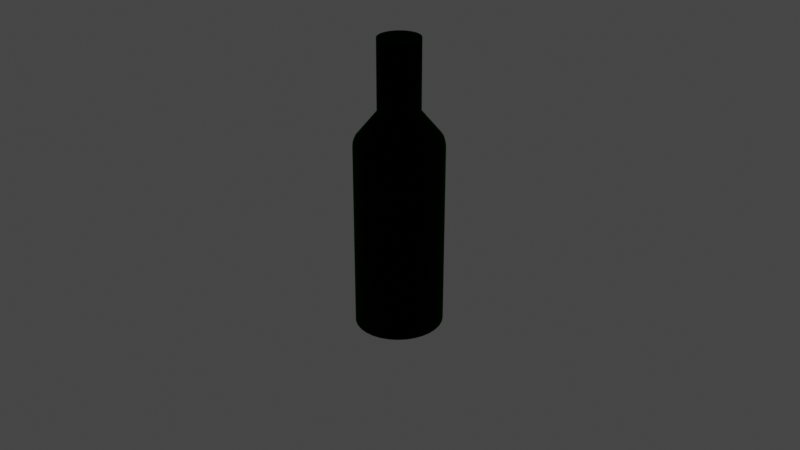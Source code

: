 # Source: bouteille.blend  (saved by Blender 3.2.14; exported with 4.5.12 LTS)
import bpy
from mathutils import Matrix  # noqa: F401  (used for matrix-valued properties, if any)

bpy.ops.wm.read_factory_settings(use_empty=True)
scene = bpy.context.scene
scene.name = 'Scene'

# ---- collections
col_collection = bpy.data.collections.new('Collection'); scene.collection.children.link(col_collection)

# ---- materials (node trees are filled in below, after node groups)
mat_verre = bpy.data.materials.new('Verre')

# ---- material node trees
mat_verre.use_nodes = True; mat_verre.node_tree.nodes.clear()
_N = mat_verre.node_tree.nodes; _L = mat_verre.node_tree.links
n0 = _N.new('ShaderNodeOutputMaterial'); n0.name = 'Material Output'; n0.location = (300, 300)
n1 = _N.new('ShaderNodeBsdfGlass'); n1.name = 'Glass BSDF'; n1.location = (120, 186)
n1.distribution = 'BECKMANN'
n1.inputs[0].default_value = (0.0007062, 0.09523, 0.0, 1.0)
n1.inputs[2].default_value = 1.45
_L.new(n1.outputs[0], n0.inputs[0])
n0.is_active_output = True

# ---- world
world_world = bpy.data.worlds.new('World'); scene.world = world_world
world_world.use_nodes = True; world_world.node_tree.nodes.clear()
_N = world_world.node_tree.nodes; _L = world_world.node_tree.links
n0 = _N.new('ShaderNodeOutputWorld'); n0.name = 'World Output'; n0.location = (300, 300)
n1 = _N.new('ShaderNodeBackground'); n1.name = 'Background'; n1.location = (10, 300)
n1.inputs[0].default_value = (0.05088, 0.05088, 0.05088, 1.0)
_L.new(n1.outputs[0], n0.inputs[0])
n0.is_active_output = True
world_world.color = (0.05088, 0.05088, 0.05088)
world_world.use_sun_shadow = False
world_world.sun_shadow_jitter_overblur = 0.0

# ---- cameras
cam_camera = bpy.data.cameras.new('Camera')
cam_camera.clip_end = 100.0
cam_camera.ortho_scale = 7.314

# ---- lights
light_light = bpy.data.lights.new('Light', 'POINT')
light_light.transmission_factor = 0.0
light_light.energy = 1000.0
light_light.shadow_soft_size = 0.1
light_light.shadow_maximum_resolution = 0.006
light_light.use_absolute_resolution = True

# ---- meshes
me_cylinder = bpy.data.meshes.new('Cylinder')
me_cylinder.from_pydata([(0.0, 1.0, -1.0), (0.1951, 0.9808, -1.0), (0.3827, 0.9239, -1.0), (0.5556, 0.8315, -1.0), (0.7071, 0.7071, -1.0), (0.8315, 0.5556, -1.0), (0.9239, 0.3827, -1.0), (0.9808, 0.1951, -1.0), (1.0, -4.371e-08, -1.0), (0.9808, -0.1951, -1.0), (0.9239, -0.3827, -1.0), (0.8315, -0.5556, -1.0), (0.7071, -0.7071, -1.0), (0.5556, -0.8315, -1.0), (0.3827, -0.9239, -1.0), (0.1951, -0.9808, -1.0), (-8.742e-08, -1.0, -1.0), (-0.1951, -0.9808, -1.0), (-0.3827, -0.9239, -1.0), (-0.5556, -0.8315, -1.0), (-0.7071, -0.7071, -1.0), (-0.8315, -0.5556, -1.0), (-0.9239, -0.3827, -1.0), (-0.9808, -0.1951, -1.0), (-1.0, 1.192e-08, -1.0), (-0.9808, 0.1951, -1.0), (-0.9239, 0.3827, -1.0), (-0.8315, 0.5556, -1.0), (-0.7071, 0.7071, -1.0), (-0.5556, 0.8315, -1.0), (-0.3827, 0.9239, -1.0), (-0.1951, 0.9808, -1.0), (-4.191e-08, 0.4739, 1.0), (0.09245, 0.4648, 1.0), (0.1814, 0.4378, 1.0), (0.2633, 0.394, 1.0), (0.3351, 0.3351, 1.0), (0.394, 0.2633, 1.0), (0.4378, 0.1814, 1.0), (0.4648, 0.09245, 1.0), (0.4739, -2.983e-08, 1.0), (0.4648, -0.09245, 1.0), (0.4378, -0.1814, 1.0), (0.394, -0.2633, 1.0), (0.3351, -0.3351, 1.0), (0.2633, -0.394, 1.0), (0.1814, -0.4378, 1.0), (0.09245, -0.4648, 1.0), (-3.834e-08, -0.4739, 1.0), (-0.09245, -0.4648, 1.0), (-0.1814, -0.4378, 1.0), (-0.2633, -0.394, 1.0), (-0.3351, -0.3351, 1.0), (-0.394, -0.2633, 1.0), (-0.4378, -0.1814, 1.0), (-0.4648, -0.09245, 1.0), (-0.4739, -2.482e-09, 1.0), (-0.4648, 0.09245, 1.0), (-0.4378, 0.1814, 1.0), (-0.394, 0.2633, 1.0), (-0.3351, 0.3351, 1.0), (-0.2633, 0.394, 1.0), (-0.1814, 0.4378, 1.0), (-0.09245, 0.4648, 1.0), (4.643e-08, 0.4739, 1.642), (0.09245, 0.4648, 1.642), (0.1814, 0.4378, 1.642), (0.2633, 0.394, 1.642), (0.3351, 0.3351, 1.642), (0.394, 0.2633, 1.642), (0.4378, 0.1814, 1.642), (0.4648, 0.09245, 1.642), (0.4739, -2.983e-08, 1.642), (0.4648, -0.09245, 1.642), (0.4378, -0.1814, 1.642), (0.394, -0.2633, 1.642), (0.3351, -0.3351, 1.642), (0.2633, -0.394, 1.642), (0.1814, -0.4378, 1.642), (0.09245, -0.4648, 1.642), (5e-08, -0.4739, 1.642), (-0.09245, -0.4648, 1.642), (-0.1814, -0.4378, 1.642), (-0.2633, -0.394, 1.642), (-0.3351, -0.3351, 1.642), (-0.394, -0.2633, 1.642), (-0.4378, -0.1814, 1.642), (-0.4648, -0.09245, 1.642), (-0.4739, -2.482e-09, 1.642), (-0.4648, 0.09245, 1.642), (-0.4378, 0.1814, 1.642), (-0.394, 0.2633, 1.642), (-0.3351, 0.3351, 1.642), (-0.2633, 0.394, 1.642), (-0.1814, 0.4378, 1.642), (-0.09245, 0.4648, 1.642), (0.0, 1.0, 0.6828), (-4.374e-09, 0.9451, 0.7704), (-3.492e-10, 0.9958, 0.7081), (-1.339e-09, 0.9839, 0.7336), (-2.678e-09, 0.9661, 0.7555), (0.1844, 0.9269, 0.7704), (0.1951, 0.9808, 0.6828), (0.1885, 0.9475, 0.7555), (0.192, 0.965, 0.7336), (0.1943, 0.9767, 0.7081), (0.3617, 0.8732, 0.7704), (0.3827, 0.9239, 0.6828), (0.3697, 0.8926, 0.7555), (0.3765, 0.909, 0.7336), (0.3811, 0.92, 0.7081), (0.5251, 0.7858, 0.7704), (0.5556, 0.8315, 0.6828), (0.5367, 0.8033, 0.7555), (0.5466, 0.8181, 0.7336), (0.5532, 0.828, 0.7081), (0.6683, 0.6683, 0.7704), (0.7071, 0.7071, 0.6828), (0.6831, 0.6831, 0.7555), (0.6957, 0.6957, 0.7336), (0.7042, 0.7042, 0.7081), (0.7858, 0.5251, 0.7704), (0.8315, 0.5556, 0.6828), (0.8033, 0.5367, 0.7555), (0.8181, 0.5466, 0.7336), (0.828, 0.5532, 0.7081), (0.8732, 0.3617, 0.7704), (0.9239, 0.3827, 0.6828), (0.8926, 0.3697, 0.7555), (0.909, 0.3765, 0.7336), (0.92, 0.3811, 0.7081), (0.9269, 0.1844, 0.7704), (0.9808, 0.1951, 0.6828), (0.9475, 0.1885, 0.7555), (0.965, 0.192, 0.7336), (0.9767, 0.1943, 0.7081), (0.9451, -4.226e-08, 0.7704), (1.0, -4.371e-08, 0.6828), (0.9661, -4.281e-08, 0.7555), (0.9839, -4.325e-08, 0.7336), (0.9958, -4.36e-08, 0.7081), (0.9269, -0.1844, 0.7704), (0.9808, -0.1951, 0.6828), (0.9475, -0.1885, 0.7555), (0.965, -0.192, 0.7336), (0.9767, -0.1943, 0.7081), (0.8732, -0.3617, 0.7704), (0.9239, -0.3827, 0.6828), (0.8926, -0.3697, 0.7555), (0.909, -0.3765, 0.7336), (0.92, -0.3811, 0.7081), (0.7858, -0.5251, 0.7704), (0.8315, -0.5556, 0.6828), (0.8033, -0.5367, 0.7555), (0.8181, -0.5466, 0.7336), (0.828, -0.5532, 0.7081), (0.6683, -0.6683, 0.7704), (0.7071, -0.7071, 0.6828), (0.6831, -0.6831, 0.7555), (0.6957, -0.6957, 0.7336), (0.7042, -0.7042, 0.7081), (0.5251, -0.7858, 0.7704), (0.5556, -0.8315, 0.6828), (0.5367, -0.8033, 0.7555), (0.5466, -0.8181, 0.7336), (0.5532, -0.828, 0.7081), (0.3617, -0.8732, 0.7704), (0.3827, -0.9239, 0.6828), (0.3697, -0.8926, 0.7555), (0.3765, -0.909, 0.7336), (0.3811, -0.92, 0.7081), (0.1844, -0.9269, 0.7704), (0.1951, -0.9808, 0.6828), (0.1885, -0.9475, 0.7555), (0.192, -0.965, 0.7336), (0.1943, -0.9767, 0.7081), (-8.23e-08, -0.9451, 0.7704), (-8.742e-08, -1.0, 0.6828), (-8.428e-08, -0.9661, 0.7555), (-8.591e-08, -0.9839, 0.7336), (-8.702e-08, -0.9958, 0.7081), (-0.1844, -0.9269, 0.7704), (-0.1951, -0.9808, 0.6828), (-0.1885, -0.9475, 0.7555), (-0.192, -0.965, 0.7336), (-0.1943, -0.9767, 0.7081), (-0.3617, -0.8732, 0.7704), (-0.3827, -0.9239, 0.6828), (-0.3697, -0.8926, 0.7555), (-0.3765, -0.909, 0.7336), (-0.3811, -0.92, 0.7081), (-0.5251, -0.7858, 0.7704), (-0.5556, -0.8315, 0.6828), (-0.5367, -0.8033, 0.7555), (-0.5466, -0.8181, 0.7336), (-0.5532, -0.828, 0.7081), (-0.6683, -0.6683, 0.7704), (-0.7071, -0.7071, 0.6828), (-0.6831, -0.6831, 0.7555), (-0.6957, -0.6957, 0.7336), (-0.7042, -0.7042, 0.7081), (-0.7858, -0.5251, 0.7704), (-0.8315, -0.5556, 0.6828), (-0.8033, -0.5367, 0.7555), (-0.8181, -0.5466, 0.7336), (-0.828, -0.5532, 0.7081), (-0.8732, -0.3617, 0.7704), (-0.9239, -0.3827, 0.6828), (-0.8926, -0.3697, 0.7555), (-0.909, -0.3765, 0.7336), (-0.92, -0.3811, 0.7081), (-0.9269, -0.1844, 0.7704), (-0.9808, -0.1951, 0.6828), (-0.9475, -0.1885, 0.7555), (-0.965, -0.192, 0.7336), (-0.9767, -0.1943, 0.7081), (-0.9451, 1.042e-08, 0.7704), (-1.0, 1.192e-08, 0.6828), (-0.9661, 1.1e-08, 0.7555), (-0.9839, 1.147e-08, 0.7336), (-0.9958, 1.182e-08, 0.7081), (-0.9269, 0.1844, 0.7704), (-0.9808, 0.1951, 0.6828), (-0.9475, 0.1885, 0.7555), (-0.965, 0.192, 0.7336), (-0.9767, 0.1943, 0.7081), (-0.8732, 0.3617, 0.7704), (-0.9239, 0.3827, 0.6828), (-0.8926, 0.3697, 0.7555), (-0.909, 0.3765, 0.7336), (-0.92, 0.3811, 0.7081), (-0.7858, 0.5251, 0.7704), (-0.8315, 0.5556, 0.6828), (-0.8033, 0.5367, 0.7555), (-0.8181, 0.5466, 0.7336), (-0.828, 0.5532, 0.7081), (-0.6683, 0.6683, 0.7704), (-0.7071, 0.7071, 0.6828), (-0.6831, 0.6831, 0.7555), (-0.6957, 0.6957, 0.7336), (-0.7042, 0.7042, 0.7081), (-0.5251, 0.7858, 0.7704), (-0.5556, 0.8315, 0.6828), (-0.5367, 0.8033, 0.7555), (-0.5466, 0.8181, 0.7336), (-0.5532, 0.828, 0.7081), (-0.3617, 0.8732, 0.7704), (-0.3827, 0.9239, 0.6828), (-0.3697, 0.8926, 0.7555), (-0.3765, 0.909, 0.7336), (-0.3811, 0.92, 0.7081), (-0.1844, 0.9269, 0.7704), (-0.1951, 0.9808, 0.6828), (-0.1885, 0.9475, 0.7555), (-0.192, 0.965, 0.7336), (-0.1943, 0.9767, 0.7081)], [], [(0, 96, 102, 1), (116, 111, 35, 36), (121, 116, 36, 37), (126, 121, 37, 38), (131, 126, 38, 39), (136, 131, 39, 40), (141, 136, 40, 41), (146, 141, 41, 42), (151, 146, 42, 43), (156, 151, 43, 44), (161, 156, 44, 45), (166, 161, 45, 46), (171, 166, 46, 47), (176, 171, 47, 48), (181, 176, 48, 49), (186, 181, 49, 50), (191, 186, 50, 51), (196, 191, 51, 52), (201, 196, 52, 53), (206, 201, 53, 54), (211, 206, 54, 55), (216, 211, 55, 56), (221, 216, 56, 57), (226, 221, 57, 58), (231, 226, 58, 59), (236, 231, 59, 60), (241, 236, 60, 61), (246, 241, 61, 62), (251, 246, 62, 63), (106, 101, 33, 34), (111, 106, 34, 35), (0, 1, 2, 3, 4, 5, 6, 7, 8, 9, 10, 11, 12, 13, 14, 15, 16, 17, 18, 19, 20, 21, 22, 23, 24, 25, 26, 27, 28, 29, 30, 31), (97, 251, 63, 32), (1, 102, 107, 2), (2, 107, 112, 3), (3, 112, 117, 4), (4, 117, 122, 5), (5, 122, 127, 6), (6, 127, 132, 7), (7, 132, 137, 8), (8, 137, 142, 9), (9, 142, 147, 10), (10, 147, 152, 11), (11, 152, 157, 12), (12, 157, 162, 13), (13, 162, 167, 14), (14, 167, 172, 15), (15, 172, 177, 16), (16, 177, 182, 17), (17, 182, 187, 18), (18, 187, 192, 19), (19, 192, 197, 20), (20, 197, 202, 21), (21, 202, 207, 22), (22, 207, 212, 23), (23, 212, 217, 24), (24, 217, 222, 25), (25, 222, 227, 26), (26, 227, 232, 27), (27, 232, 237, 28), (28, 237, 242, 29), (29, 242, 247, 30), (30, 247, 252, 31), (31, 252, 96, 0), (34, 33, 65, 66), (43, 42, 74, 75), (52, 51, 83, 84), (61, 60, 92, 93), (39, 38, 70, 71), (48, 47, 79, 80), (57, 56, 88, 89), (35, 34, 66, 67), (44, 43, 75, 76), (53, 52, 84, 85), (62, 61, 93, 94), (40, 39, 71, 72), (49, 48, 80, 81), (58, 57, 89, 90), (36, 35, 67, 68), (45, 44, 76, 77), (54, 53, 85, 86), (63, 62, 94, 95), (41, 40, 72, 73), (50, 49, 81, 82), (59, 58, 90, 91), (32, 63, 95, 64), (37, 36, 68, 69), (46, 45, 77, 78), (55, 54, 86, 87), (33, 32, 64, 65), (42, 41, 73, 74), (51, 50, 82, 83), (60, 59, 91, 92), (38, 37, 69, 70), (47, 46, 78, 79), (56, 55, 87, 88), (102, 96, 98, 105), (105, 98, 99, 104), (104, 99, 100, 103), (103, 100, 97, 101), (107, 102, 105, 110), (110, 105, 104, 109), (109, 104, 103, 108), (108, 103, 101, 106), (112, 107, 110, 115), (115, 110, 109, 114), (114, 109, 108, 113), (113, 108, 106, 111), (117, 112, 115, 120), (120, 115, 114, 119), (119, 114, 113, 118), (118, 113, 111, 116), (122, 117, 120, 125), (125, 120, 119, 124), (124, 119, 118, 123), (123, 118, 116, 121), (127, 122, 125, 130), (130, 125, 124, 129), (129, 124, 123, 128), (128, 123, 121, 126), (132, 127, 130, 135), (135, 130, 129, 134), (134, 129, 128, 133), (133, 128, 126, 131), (137, 132, 135, 140), (140, 135, 134, 139), (139, 134, 133, 138), (138, 133, 131, 136), (142, 137, 140, 145), (145, 140, 139, 144), (144, 139, 138, 143), (143, 138, 136, 141), (147, 142, 145, 150), (150, 145, 144, 149), (149, 144, 143, 148), (148, 143, 141, 146), (152, 147, 150, 155), (155, 150, 149, 154), (154, 149, 148, 153), (153, 148, 146, 151), (157, 152, 155, 160), (160, 155, 154, 159), (159, 154, 153, 158), (158, 153, 151, 156), (162, 157, 160, 165), (165, 160, 159, 164), (164, 159, 158, 163), (163, 158, 156, 161), (167, 162, 165, 170), (170, 165, 164, 169), (169, 164, 163, 168), (168, 163, 161, 166), (172, 167, 170, 175), (175, 170, 169, 174), (174, 169, 168, 173), (173, 168, 166, 171), (177, 172, 175, 180), (180, 175, 174, 179), (179, 174, 173, 178), (178, 173, 171, 176), (182, 177, 180, 185), (185, 180, 179, 184), (184, 179, 178, 183), (183, 178, 176, 181), (187, 182, 185, 190), (190, 185, 184, 189), (189, 184, 183, 188), (188, 183, 181, 186), (192, 187, 190, 195), (195, 190, 189, 194), (194, 189, 188, 193), (193, 188, 186, 191), (197, 192, 195, 200), (200, 195, 194, 199), (199, 194, 193, 198), (198, 193, 191, 196), (202, 197, 200, 205), (205, 200, 199, 204), (204, 199, 198, 203), (203, 198, 196, 201), (207, 202, 205, 210), (210, 205, 204, 209), (209, 204, 203, 208), (208, 203, 201, 206), (212, 207, 210, 215), (215, 210, 209, 214), (214, 209, 208, 213), (213, 208, 206, 211), (217, 212, 215, 220), (220, 215, 214, 219), (219, 214, 213, 218), (218, 213, 211, 216), (222, 217, 220, 225), (225, 220, 219, 224), (224, 219, 218, 223), (223, 218, 216, 221), (227, 222, 225, 230), (230, 225, 224, 229), (229, 224, 223, 228), (228, 223, 221, 226), (232, 227, 230, 235), (235, 230, 229, 234), (234, 229, 228, 233), (233, 228, 226, 231), (237, 232, 235, 240), (240, 235, 234, 239), (239, 234, 233, 238), (238, 233, 231, 236), (242, 237, 240, 245), (245, 240, 239, 244), (244, 239, 238, 243), (243, 238, 236, 241), (247, 242, 245, 250), (250, 245, 244, 249), (249, 244, 243, 248), (248, 243, 241, 246), (252, 247, 250, 255), (255, 250, 249, 254), (254, 249, 248, 253), (253, 248, 246, 251), (96, 252, 255, 98), (98, 255, 254, 99), (99, 254, 253, 100), (100, 253, 251, 97), (101, 97, 32, 33)])
_uv = me_cylinder.uv_layers.new(name='UVMap')
_uv.uv.foreach_set('vector', [1.0, 0.5, 1.0, 0.9207, 0.9688, 0.9207, 0.9688, 0.5, 0.4151, 0.4151, 0.3798, 0.4442, 0.349, 0.3981, 0.376, 0.376, 0.4442, 0.3798, 0.4151, 0.4151, 0.376, 0.376, 0.3981, 0.349, 0.4658, 0.3394, 0.4442, 0.3798, 0.3981, 0.349, 0.4146, 0.3182, 0.4791, 0.2956, 0.4658, 0.3394, 0.4146, 0.3182, 0.4247, 0.2848, 0.4835, 0.25, 0.4791, 0.2956, 0.4247, 0.2848, 0.4282, 0.25, 0.4791, 0.2044, 0.4835, 0.25, 0.4282, 0.25, 0.4247, 0.2152, 0.4658, 0.1606, 0.4791, 0.2044, 0.4247, 0.2152, 0.4146, 0.1818, 0.4442, 0.1202, 0.4658, 0.1606, 0.4146, 0.1818, 0.3981, 0.151, 0.4151, 0.08486, 0.4442, 0.1202, 0.3981, 0.151, 0.376, 0.124, 0.3798, 0.05581, 0.4151, 0.08486, 0.376, 0.124, 0.349, 0.1019, 0.3394, 0.03423, 0.3798, 0.05581, 0.349, 0.1019, 0.3182, 0.08539, 0.2956, 0.02094, 0.3394, 0.03423, 0.3182, 0.08539, 0.2848, 0.07525, 0.25, 0.01645, 0.2956, 0.02094, 0.2848, 0.07525, 0.25, 0.07183, 0.2044, 0.02094, 0.25, 0.01645, 0.25, 0.07183, 0.2152, 0.07525, 0.1606, 0.03423, 0.2044, 0.02094, 0.2152, 0.07525, 0.1818, 0.08539, 0.1202, 0.05581, 0.1606, 0.03423, 0.1818, 0.08539, 0.151, 0.1019, 0.08486, 0.08486, 0.1202, 0.05581, 0.151, 0.1019, 0.124, 0.124, 0.05581, 0.1202, 0.08486, 0.08486, 0.124, 0.124, 0.1019, 0.151, 0.03423, 0.1606, 0.05581, 0.1202, 0.1019, 0.151, 0.08539, 0.1818, 0.02094, 0.2044, 0.03423, 0.1606, 0.08539, 0.1818, 0.07525, 0.2152, 0.01645, 0.25, 0.02094, 0.2044, 0.07525, 0.2152, 0.07183, 0.25, 0.02094, 0.2956, 0.01645, 0.25, 0.07183, 0.25, 0.07525, 0.2848, 0.03423, 0.3394, 0.02094, 0.2956, 0.07525, 0.2848, 0.08539, 0.3182, 0.05581, 0.3798, 0.03423, 0.3394, 0.08539, 0.3182, 0.1019, 0.349, 0.08486, 0.4151, 0.05581, 0.3798, 0.1019, 0.349, 0.124, 0.376, 0.1202, 0.4442, 0.08486, 0.4151, 0.124, 0.376, 0.151, 0.3981, 0.1606, 0.4658, 0.1202, 0.4442, 0.151, 0.3981, 0.1818, 0.4146, 0.2044, 0.4791, 0.1606, 0.4658, 0.1818, 0.4146, 0.2152, 0.4247, 0.3394, 0.4658, 0.2956, 0.4791, 0.2848, 0.4247, 0.3182, 0.4146, 0.3798, 0.4442, 0.3394, 0.4658, 0.3182, 0.4146, 0.349, 0.3981, 0.75, 0.49, 0.7968, 0.4854, 0.8418, 0.4717, 0.8833, 0.4496, 0.9197, 0.4197, 0.9496, 0.3833, 0.9717, 0.3418, 0.9854, 0.2968, 0.99, 0.25, 0.9854, 0.2032, 0.9717, 0.1582, 0.9496, 0.1167, 0.9197, 0.08029, 0.8833, 0.05045, 0.8418, 0.02827, 0.7968, 0.01461, 0.75, 0.01, 0.7032, 0.01461, 0.6582, 0.02827, 0.6167, 0.05045, 0.5803, 0.08029, 0.5504, 0.1167, 0.5283, 0.1582, 0.5146, 0.2032, 0.51, 0.25, 0.5146, 0.2968, 0.5283, 0.3418, 0.5504, 0.3833, 0.5803, 0.4197, 0.6167, 0.4496, 0.6582, 0.4717, 0.7032, 0.4854, 0.25, 0.4835, 0.2044, 0.4791, 0.2152, 0.4247, 0.25, 0.4282, 0.9688, 0.5, 0.9688, 0.9207, 0.9375, 0.9207, 0.9375, 0.5, 0.9375, 0.5, 0.9375, 0.9207, 0.9062, 0.9207, 0.9062, 0.5, 0.9062, 0.5, 0.9062, 0.9207, 0.875, 0.9207, 0.875, 0.5, 0.875, 0.5, 0.875, 0.9207, 0.8438, 0.9207, 0.8438, 0.5, 0.8438, 0.5, 0.8438, 0.9207, 0.8125, 0.9207, 0.8125, 0.5, 0.8125, 0.5, 0.8125, 0.9207, 0.7812, 0.9207, 0.7812, 0.5, 0.7812, 0.5, 0.7812, 0.9207, 0.75, 0.9207, 0.75, 0.5, 0.75, 0.5, 0.75, 0.9207, 0.7188, 0.9207, 0.7188, 0.5, 0.7188, 0.5, 0.7188, 0.9207, 0.6875, 0.9207, 0.6875, 0.5, 0.6875, 0.5, 0.6875, 0.9207, 0.6563, 0.9207, 0.6562, 0.5, 0.6562, 0.5, 0.6562, 0.9207, 0.625, 0.9207, 0.625, 0.5, 0.625, 0.5, 0.625, 0.9207, 0.5938, 0.9207, 0.5938, 0.5, 0.5938, 0.5, 0.5938, 0.9207, 0.5625, 0.9207, 0.5625, 0.5, 0.5625, 0.5, 0.5625, 0.9207, 0.5312, 0.9207, 0.5312, 0.5, 0.5312, 0.5, 0.5312, 0.9207, 0.5, 0.9207, 0.5, 0.5, 0.5, 0.5, 0.5, 0.9207, 0.4688, 0.9207, 0.4688, 0.5, 0.4688, 0.5, 0.4688, 0.9207, 0.4375, 0.9207, 0.4375, 0.5, 0.4375, 0.5, 0.4375, 0.9207, 0.4063, 0.9207, 0.4062, 0.5, 0.4062, 0.5, 0.4062, 0.9207, 0.375, 0.9207, 0.375, 0.5, 0.375, 0.5, 0.375, 0.9207, 0.3438, 0.9207, 0.3438, 0.5, 0.3438, 0.5, 0.3438, 0.9207, 0.3125, 0.9207, 0.3125, 0.5, 0.3125, 0.5, 0.3125, 0.9207, 0.2812, 0.9207, 0.2812, 0.5, 0.2812, 0.5, 0.2812, 0.9207, 0.25, 0.9207, 0.25, 0.5, 0.25, 0.5, 0.25, 0.9207, 0.2188, 0.9207, 0.2188, 0.5, 0.2188, 0.5, 0.2188, 0.9207, 0.1875, 0.9207, 0.1875, 0.5, 0.1875, 0.5, 0.1875, 0.9207, 0.1562, 0.9207, 0.1562, 0.5, 0.1562, 0.5, 0.1562, 0.9207, 0.125, 0.9207, 0.125, 0.5, 0.125, 0.5, 0.125, 0.9207, 0.09375, 0.9207, 0.09375, 0.5, 0.09375, 0.5, 0.09375, 0.9207, 0.0625, 0.9207, 0.0625, 0.5, 0.0625, 0.5, 0.0625, 0.9207, 0.03125, 0.9207, 0.03125, 0.5, 0.03125, 0.5, 0.03125, 0.9207, 0.0, 0.9207, 0.0, 0.5, 0.3182, 0.4146, 0.2848, 0.4247, 0.2848, 0.4247, 0.3182, 0.4146, 0.3981, 0.151, 0.4146, 0.1818, 0.4146, 0.1818, 0.3981, 0.151, 0.124, 0.124, 0.151, 0.1019, 0.151, 0.1019, 0.124, 0.124, 0.151, 0.3981, 0.124, 0.376, 0.124, 0.376, 0.151, 0.3981, 0.4247, 0.2848, 0.4146, 0.3182, 0.4146, 0.3182, 0.4247, 0.2848, 0.25, 0.07183, 0.2848, 0.07525, 0.2848, 0.07525, 0.25, 0.07183, 0.07525, 0.2848, 0.07183, 0.25, 0.07183, 0.25, 0.07525, 0.2848, 0.349, 0.3981, 0.3182, 0.4146, 0.3182, 0.4146, 0.349, 0.3981, 0.376, 0.124, 0.3981, 0.151, 0.3981, 0.151, 0.376, 0.124, 0.1019, 0.151, 0.124, 0.124, 0.124, 0.124, 0.1019, 0.151, 0.1818, 0.4146, 0.151, 0.3981, 0.151, 0.3981, 0.1818, 0.4146, 0.4282, 0.25, 0.4247, 0.2848, 0.4247, 0.2848, 0.4282, 0.25, 0.2152, 0.07525, 0.25, 0.07183, 0.25, 0.07183, 0.2152, 0.07525, 0.08539, 0.3182, 0.07525, 0.2848, 0.07525, 0.2848, 0.08539, 0.3182, 0.376, 0.376, 0.349, 0.3981, 0.349, 0.3981, 0.376, 0.376, 0.349, 0.1019, 0.376, 0.124, 0.376, 0.124, 0.349, 0.1019, 0.08539, 0.1818, 0.1019, 0.151, 0.1019, 0.151, 0.08539, 0.1818, 0.2152, 0.4247, 0.1818, 0.4146, 0.1818, 0.4146, 0.2152, 0.4247, 0.4247, 0.2152, 0.4282, 0.25, 0.4282, 0.25, 0.4247, 0.2152, 0.1818, 0.08539, 0.2152, 0.07525, 0.2152, 0.07525, 0.1818, 0.08539, 0.1019, 0.349, 0.08539, 0.3182, 0.08539, 0.3182, 0.1019, 0.349, 0.25, 0.4282, 0.2152, 0.4247, 0.2152, 0.4247, 0.25, 0.4282, 0.3981, 0.349, 0.376, 0.376, 0.376, 0.376, 0.3981, 0.349, 0.3182, 0.08539, 0.349, 0.1019, 0.349, 0.1019, 0.3182, 0.08539, 0.07525, 0.2152, 0.08539, 0.1818, 0.08539, 0.1818, 0.07525, 0.2152, 0.2848, 0.4247, 0.25, 0.4282, 0.25, 0.4282, 0.2848, 0.4247, 0.4146, 0.1818, 0.4247, 0.2152, 0.4247, 0.2152, 0.4146, 0.1818, 0.151, 0.1019, 0.1818, 0.08539, 0.1818, 0.08539, 0.151, 0.1019, 0.124, 0.376, 0.1019, 0.349, 0.1019, 0.349, 0.124, 0.376, 0.4146, 0.3182, 0.3981, 0.349, 0.3981, 0.349, 0.4146, 0.3182, 0.2848, 0.07525, 0.3182, 0.08539, 0.3182, 0.08539, 0.2848, 0.07525, 0.07183, 0.25, 0.07525, 0.2152, 0.07525, 0.2152, 0.07183, 0.25, 0.9688, 0.9207, 1.0, 0.9207, 0.9999, 0.927, 0.9688, 0.927, 0.9688, 0.927, 0.9999, 0.927, 0.9997, 0.9359, 0.969, 0.9359, 0.2964, 0.4854, 0.2504, 0.49, 0.25, 0.4862, 0.296, 0.4817, 0.296, 0.4817, 0.25, 0.4862, 0.25, 0.4835, 0.2956, 0.4791, 0.9375, 0.9207, 0.9688, 0.9207, 0.9687, 0.927, 0.9376, 0.927, 0.9376, 0.927, 0.9687, 0.927, 0.9685, 0.9359, 0.9378, 0.9359, 0.3415, 0.4718, 0.2972, 0.4853, 0.2961, 0.4817, 0.3404, 0.4683, 0.3404, 0.4683, 0.2961, 0.4817, 0.2956, 0.4791, 0.3394, 0.4658, 0.9062, 0.9207, 0.9375, 0.9207, 0.9374, 0.927, 0.9063, 0.927, 0.9063, 0.927, 0.9374, 0.927, 0.9372, 0.9359, 0.9065, 0.9359, 0.383, 0.4497, 0.3422, 0.4716, 0.3404, 0.4682, 0.3812, 0.4464, 0.3812, 0.4464, 0.3404, 0.4682, 0.3394, 0.4658, 0.3798, 0.4442, 0.875, 0.9207, 0.9062, 0.9207, 0.9062, 0.927, 0.8751, 0.927, 0.8751, 0.927, 0.9062, 0.927, 0.906, 0.9359, 0.8753, 0.9359, 0.4194, 0.4199, 0.3836, 0.4493, 0.3813, 0.4464, 0.417, 0.4171, 0.417, 0.4171, 0.3813, 0.4464, 0.3798, 0.4442, 0.4151, 0.4151, 0.8438, 0.9207, 0.875, 0.9207, 0.8749, 0.927, 0.8438, 0.927, 0.8438, 0.927, 0.8749, 0.927, 0.8747, 0.9359, 0.844, 0.9359, 0.4493, 0.3836, 0.4199, 0.4194, 0.4171, 0.417, 0.4464, 0.3813, 0.4464, 0.3813, 0.4171, 0.417, 0.4151, 0.4151, 0.4442, 0.3798, 0.8125, 0.9207, 0.8438, 0.9207, 0.8437, 0.927, 0.8126, 0.927, 0.8126, 0.927, 0.8437, 0.927, 0.8435, 0.9359, 0.8128, 0.9359, 0.4716, 0.3422, 0.4497, 0.383, 0.4464, 0.3812, 0.4682, 0.3404, 0.4682, 0.3404, 0.4464, 0.3812, 0.4442, 0.3798, 0.4658, 0.3394, 0.7812, 0.9207, 0.8125, 0.9207, 0.8124, 0.927, 0.7813, 0.927, 0.7813, 0.927, 0.8124, 0.927, 0.8122, 0.9359, 0.7815, 0.9359, 0.4853, 0.2972, 0.4718, 0.3415, 0.4683, 0.3404, 0.4817, 0.2961, 0.4817, 0.2961, 0.4683, 0.3404, 0.4658, 0.3394, 0.4791, 0.2956, 0.75, 0.9207, 0.7812, 0.9207, 0.7812, 0.927, 0.7501, 0.927, 0.7501, 0.927, 0.7812, 0.927, 0.781, 0.9359, 0.7503, 0.9359, 0.49, 0.2504, 0.4854, 0.2964, 0.4817, 0.296, 0.4862, 0.25, 0.4862, 0.25, 0.4817, 0.296, 0.4791, 0.2956, 0.4835, 0.25, 0.7188, 0.9207, 0.75, 0.9207, 0.7499, 0.927, 0.7188, 0.927, 0.7188, 0.927, 0.7499, 0.927, 0.7497, 0.9359, 0.719, 0.9359, 0.4854, 0.2036, 0.49, 0.2496, 0.4862, 0.25, 0.4817, 0.204, 0.4817, 0.204, 0.4862, 0.25, 0.4835, 0.25, 0.4791, 0.2044, 0.6875, 0.9207, 0.7188, 0.9207, 0.7187, 0.927, 0.6876, 0.927, 0.6876, 0.927, 0.7187, 0.927, 0.7185, 0.9359, 0.6878, 0.9359, 0.4718, 0.1585, 0.4853, 0.2028, 0.4817, 0.2039, 0.4683, 0.1596, 0.4683, 0.1596, 0.4817, 0.2039, 0.4791, 0.2044, 0.4658, 0.1606, 0.6563, 0.9207, 0.6875, 0.9207, 0.6874, 0.927, 0.6563, 0.927, 0.6563, 0.927, 0.6874, 0.927, 0.6872, 0.9359, 0.6565, 0.9359, 0.4497, 0.117, 0.4716, 0.1578, 0.4682, 0.1596, 0.4464, 0.1188, 0.4464, 0.1188, 0.4682, 0.1596, 0.4658, 0.1606, 0.4442, 0.1202, 0.625, 0.9207, 0.6562, 0.9207, 0.6562, 0.927, 0.6251, 0.927, 0.6251, 0.927, 0.6562, 0.927, 0.656, 0.9359, 0.6253, 0.9359, 0.4199, 0.08059, 0.4493, 0.1164, 0.4464, 0.1187, 0.4171, 0.08299, 0.4171, 0.08299, 0.4464, 0.1187, 0.4442, 0.1202, 0.4151, 0.08486, 0.5938, 0.9207, 0.625, 0.9207, 0.6249, 0.927, 0.5938, 0.927, 0.5938, 0.927, 0.6249, 0.927, 0.6247, 0.9359, 0.594, 0.9359, 0.3836, 0.05069, 0.4194, 0.08005, 0.417, 0.08293, 0.3813, 0.05361, 0.3813, 0.05361, 0.417, 0.08293, 0.4151, 0.08486, 0.3798, 0.05581, 0.5625, 0.9207, 0.5938, 0.9207, 0.5937, 0.927, 0.5626, 0.927, 0.5626, 0.927, 0.5937, 0.927, 0.5935, 0.9359, 0.5628, 0.9359, 0.3422, 0.02845, 0.383, 0.05027, 0.3812, 0.05356, 0.3404, 0.03177, 0.3404, 0.03177, 0.3812, 0.05356, 0.3798, 0.05581, 0.3394, 0.03423, 0.5312, 0.9207, 0.5625, 0.9207, 0.5624, 0.927, 0.5313, 0.927, 0.5313, 0.927, 0.5624, 0.927, 0.5622, 0.9359, 0.5315, 0.9359, 0.2972, 0.01472, 0.3415, 0.02816, 0.3404, 0.03174, 0.2961, 0.01832, 0.2961, 0.01832, 0.3404, 0.03174, 0.3394, 0.03423, 0.2956, 0.02094, 0.5, 0.9207, 0.5312, 0.9207, 0.5312, 0.927, 0.5001, 0.927, 0.5001, 0.927, 0.5312, 0.927, 0.531, 0.9359, 0.5003, 0.9359, 0.2504, 0.01004, 0.2964, 0.01457, 0.296, 0.0183, 0.25, 0.01377, 0.25, 0.01377, 0.296, 0.0183, 0.2956, 0.02094, 0.25, 0.01645, 0.4688, 0.9207, 0.5, 0.9207, 0.4999, 0.927, 0.4688, 0.927, 0.4688, 0.927, 0.4999, 0.927, 0.4997, 0.9359, 0.469, 0.9359, 0.2036, 0.01457, 0.2496, 0.01004, 0.25, 0.01377, 0.204, 0.0183, 0.204, 0.0183, 0.25, 0.01377, 0.25, 0.01645, 0.2044, 0.02094, 0.4375, 0.9207, 0.4688, 0.9207, 0.4687, 0.927, 0.4376, 0.927, 0.4376, 0.927, 0.4687, 0.927, 0.4685, 0.9359, 0.4378, 0.9359, 0.1585, 0.02816, 0.2028, 0.01472, 0.2039, 0.01832, 0.1596, 0.03174, 0.1596, 0.03174, 0.2039, 0.01832, 0.2044, 0.02094, 0.1606, 0.03423, 0.4063, 0.9207, 0.4375, 0.9207, 0.4374, 0.927, 0.4063, 0.927, 0.4063, 0.927, 0.4374, 0.927, 0.4372, 0.9359, 0.4065, 0.9359, 0.117, 0.05027, 0.1578, 0.02845, 0.1596, 0.03177, 0.1188, 0.05356, 0.1188, 0.05356, 0.1596, 0.03177, 0.1606, 0.03423, 0.1202, 0.05581, 0.375, 0.9207, 0.4062, 0.9207, 0.4062, 0.927, 0.3751, 0.927, 0.3751, 0.927, 0.4062, 0.927, 0.406, 0.9359, 0.3753, 0.9359, 0.08059, 0.08005, 0.1164, 0.05069, 0.1187, 0.05361, 0.08299, 0.08293, 0.08299, 0.08293, 0.1187, 0.05361, 0.1202, 0.05581, 0.08486, 0.08486, 0.3438, 0.9207, 0.375, 0.9207, 0.3749, 0.927, 0.3438, 0.927, 0.3438, 0.927, 0.3749, 0.927, 0.3747, 0.9359, 0.344, 0.9359, 0.05069, 0.1164, 0.08005, 0.08059, 0.08293, 0.08299, 0.05361, 0.1187, 0.05361, 0.1187, 0.08293, 0.08299, 0.08486, 0.08486, 0.05581, 0.1202, 0.3125, 0.9207, 0.3438, 0.9207, 0.3437, 0.927, 0.3126, 0.927, 0.3126, 0.927, 0.3437, 0.927, 0.3435, 0.9359, 0.3128, 0.9359, 0.02845, 0.1578, 0.05027, 0.117, 0.05356, 0.1188, 0.03177, 0.1596, 0.03177, 0.1596, 0.05356, 0.1188, 0.05581, 0.1202, 0.03423, 0.1606, 0.2812, 0.9207, 0.3125, 0.9207, 0.3124, 0.927, 0.2813, 0.927, 0.2813, 0.927, 0.3124, 0.927, 0.3122, 0.9359, 0.2815, 0.9359, 0.01472, 0.2028, 0.02816, 0.1585, 0.03174, 0.1596, 0.01832, 0.2039, 0.01832, 0.2039, 0.03174, 0.1596, 0.03423, 0.1606, 0.02094, 0.2044, 0.25, 0.9207, 0.2812, 0.9207, 0.2812, 0.927, 0.2501, 0.927, 0.2501, 0.927, 0.2812, 0.927, 0.281, 0.9359, 0.2503, 0.9359, 0.01004, 0.2496, 0.01457, 0.2036, 0.0183, 0.204, 0.01377, 0.25, 0.01377, 0.25, 0.0183, 0.204, 0.02094, 0.2044, 0.01645, 0.25, 0.2188, 0.9207, 0.25, 0.9207, 0.2499, 0.927, 0.2188, 0.927, 0.2188, 0.927, 0.2499, 0.927, 0.2497, 0.9359, 0.219, 0.9359, 0.01457, 0.2964, 0.01004, 0.2504, 0.01377, 0.25, 0.0183, 0.296, 0.0183, 0.296, 0.01377, 0.25, 0.01645, 0.25, 0.02094, 0.2956, 0.1875, 0.9207, 0.2188, 0.9207, 0.2187, 0.927, 0.1876, 0.927, 0.1876, 0.927, 0.2187, 0.927, 0.2185, 0.9359, 0.1878, 0.9359, 0.02816, 0.3415, 0.01472, 0.2972, 0.01832, 0.2961, 0.03174, 0.3404, 0.03174, 0.3404, 0.01832, 0.2961, 0.02094, 0.2956, 0.03423, 0.3394, 0.1562, 0.9207, 0.1875, 0.9207, 0.1874, 0.927, 0.1563, 0.927, 0.1563, 0.927, 0.1874, 0.927, 0.1872, 0.9359, 0.1565, 0.9359, 0.05027, 0.383, 0.02845, 0.3422, 0.03177, 0.3404, 0.05356, 0.3812, 0.05356, 0.3812, 0.03177, 0.3404, 0.03423, 0.3394, 0.05581, 0.3798, 0.125, 0.9207, 0.1562, 0.9207, 0.1562, 0.927, 0.1251, 0.927, 0.1251, 0.927, 0.1562, 0.927, 0.156, 0.9359, 0.1253, 0.9359, 0.08005, 0.4194, 0.05069, 0.3836, 0.05361, 0.3813, 0.08293, 0.417, 0.08293, 0.417, 0.05361, 0.3813, 0.05581, 0.3798, 0.08486, 0.4151, 0.09375, 0.9207, 0.125, 0.9207, 0.1249, 0.927, 0.09382, 0.927, 0.09382, 0.927, 0.1249, 0.927, 0.1247, 0.9359, 0.094, 0.9359, 0.1164, 0.4493, 0.08059, 0.4199, 0.08299, 0.4171, 0.1187, 0.4464, 0.1187, 0.4464, 0.08299, 0.4171, 0.08486, 0.4151, 0.1202, 0.4442, 0.0625, 0.9207, 0.09375, 0.9207, 0.09368, 0.927, 0.06257, 0.927, 0.06257, 0.927, 0.09368, 0.927, 0.0935, 0.9359, 0.06275, 0.9359, 0.1578, 0.4716, 0.117, 0.4497, 0.1188, 0.4464, 0.1596, 0.4682, 0.1596, 0.4682, 0.1188, 0.4464, 0.1202, 0.4442, 0.1606, 0.4658, 0.03125, 0.9207, 0.0625, 0.9207, 0.06243, 0.927, 0.03132, 0.927, 0.03132, 0.927, 0.06243, 0.927, 0.06225, 0.9359, 0.0315, 0.9359, 0.2028, 0.4853, 0.1585, 0.4718, 0.1596, 0.4683, 0.2039, 0.4817, 0.2039, 0.4817, 0.1596, 0.4683, 0.1606, 0.4658, 0.2044, 0.4791, 0.0, 0.9207, 0.03125, 0.9207, 0.03118, 0.927, 6.53e-05, 0.927, 6.53e-05, 0.927, 0.03118, 0.927, 0.031, 0.9359, 0.0002513, 0.9359, 0.2496, 0.49, 0.2036, 0.4854, 0.204, 0.4817, 0.25, 0.4862, 0.25, 0.4862, 0.204, 0.4817, 0.2044, 0.4791, 0.25, 0.4835, 0.2956, 0.4791, 0.25, 0.4835, 0.25, 0.4282, 0.2848, 0.4247])
me_cylinder.materials.append(mat_verre)
me_cylinder.update()

# ---- objects
ob_light = bpy.data.objects.new('Light', light_light)
ob_camera = bpy.data.objects.new('Camera', cam_camera)
ob_bouteille = bpy.data.objects.new('Bouteille', me_cylinder)

# ---- transforms, parenting, visibility, modifiers, constraints
ob_light.location = (4.076, 1.005, 5.904)
ob_light.rotation_euler = (0.6503, 0.05522, 1.866)
ob_light.lock_rotations_4d = False
ob_light.empty_display_type = 'ARROWS'
ob_light.color = (0.0, 0.0, 0.0, 0.0)
ob_light.lineart.crease_threshold = 0.0
ob_camera.location = (7.359, -6.926, 4.958)
ob_camera.rotation_euler = (1.109, 0.0, 0.8149)
ob_camera.lock_rotations_4d = False
ob_camera.empty_display_type = 'ARROWS'
ob_camera.color = (0.0, 0.0, 0.0, 0.0)
ob_camera.display_type = 'WIRE'
ob_camera.lineart.crease_threshold = 0.0
ob_bouteille.location = (0.0, 0.0, 0.0)
ob_bouteille.scale = (0.4538, 0.4676, 1.155)
_m = ob_bouteille.modifiers.new('Solidify', 'SOLIDIFY')
_m.thickness = 0.05

# ---- collection membership
col_collection.objects.link(ob_light)
col_collection.objects.link(ob_camera)
col_collection.objects.link(ob_bouteille)

# ---- scene / render settings (as saved in the file)
scene.camera = ob_camera
scene.frame_start = 1; scene.frame_end = 250; scene.frame_set(1)
scene.render.engine = 'CYCLES'
scene.cycles.sampling_pattern = 'TABULATED_SOBOL'
scene.cycles.use_light_tree = False
scene.view_settings.view_transform = 'Filmic'
bpy.context.view_layer.update()
